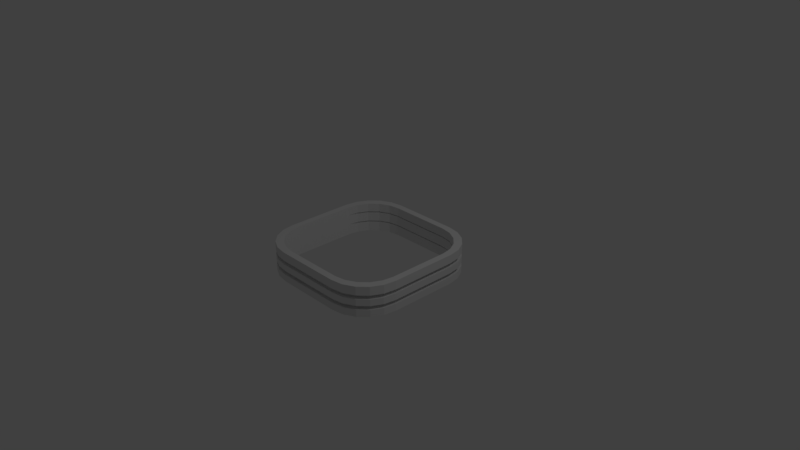 # Source: plant_box.blend  (saved by Blender 2.79.0; exported with 4.5.12 LTS)
import bpy
from mathutils import Matrix  # noqa: F401  (used for matrix-valued properties, if any)

bpy.ops.wm.read_factory_settings(use_empty=True)
scene = bpy.context.scene
scene.name = 'Scene'

# ---- collections
col_collection_1 = bpy.data.collections.new('Collection 1'); scene.collection.children.link(col_collection_1)

# ---- world
world_world = bpy.data.worlds.new('World'); scene.world = world_world
world_world.color = (0.05088, 0.05088, 0.05088)
world_world.use_sun_shadow = False
world_world.sun_shadow_jitter_overblur = 0.0
world_world.cycles.sampling_method = 'MANUAL'

# ---- cameras
cam_camera = bpy.data.cameras.new('Camera')
cam_camera.clip_end = 100.0
cam_camera.lens = 35.0
cam_camera.sensor_width = 32.0
cam_camera.sensor_height = 18.0
cam_camera.ortho_scale = 7.314
cam_camera.dof.focus_distance = 0.0
cam_camera.dof.aperture_fstop = 128.0

# ---- lights
light_lamp = bpy.data.lights.new('Lamp', 'POINT')
light_lamp.transmission_factor = 0.0
light_lamp.cutoff_distance = 30.0
light_lamp.energy = 100.0
light_lamp.shadow_buffer_clip_start = 1.001
light_lamp.shadow_soft_size = 0.1
light_lamp.shadow_maximum_resolution = 0.006
light_lamp.use_absolute_resolution = True

# ---- meshes
me_cube_003 = bpy.data.meshes.new('Cube.003')
me_cube_003.from_pydata([(-0.4623, -1.0, -0.2055), (-1.0, -0.4623, -0.2055), (-0.6284, -0.9737, -0.2055), (-0.7783, -0.8973, -0.2055), (-0.8973, -0.7783, -0.2055), (-0.9737, -0.6284, -0.2055), (-1.0, -0.4623, -0.1634), (-0.4623, -1.0, -0.1634), (-0.9737, -0.6284, -0.1634), (-0.8973, -0.7783, -0.1634), (-0.7783, -0.8973, -0.1634), (-0.6284, -0.9737, -0.1634), (-1.0, 0.4623, -0.2239), (-0.4623, 1.0, -0.2239), (-0.9737, 0.6284, -0.2239), (-0.8973, 0.7783, -0.2239), (-0.7783, 0.8973, -0.2239), (-0.6284, 0.9737, -0.2239), (-0.4623, 1.0, -0.1634), (-1.0, 0.4623, -0.1634), (-0.6284, 0.9737, -0.1634), (-0.7783, 0.8973, -0.1634), (-0.8973, 0.7783, -0.1634), (-0.9737, 0.6284, -0.1634), (1.0, -0.4623, -0.2239), (0.4623, -1.0, -0.2055), (0.9737, -0.6284, -0.2055), (0.8973, -0.7783, -0.2055), (0.7783, -0.8973, -0.2055), (0.6284, -0.9737, -0.2055), (0.4623, -1.0, -0.1634), (1.0, -0.4623, -0.1634), (0.6284, -0.9737, -0.1634), (0.7783, -0.8973, -0.1634), (0.8973, -0.7783, -0.1634), (0.9737, -0.6284, -0.1634), (0.4623, 1.0, -0.2239), (1.0, 0.4623, -0.2239), (0.6284, 0.9737, -0.2239), (0.7783, 0.8973, -0.2239), (0.8973, 0.7783, -0.2239), (0.9737, 0.6284, -0.2239), (1.0, 0.4623, -0.1634), (0.4623, 1.0, -0.1634), (0.9737, 0.6284, -0.1634), (0.8973, 0.7783, -0.1634), (0.7783, 0.8973, -0.1634), (0.6284, 0.9737, -0.1634), (0.9446, -0.6097, -0.1634), (0.9446, -0.6097, -0.2055), (0.8705, -0.7551, -0.1634), (0.8705, -0.7551, -0.2055), (0.6097, -0.9446, -0.1634), (0.6097, -0.9446, -0.2055), (0.7551, -0.8705, -0.1634), (0.7551, -0.8705, -0.2055), (0.4485, -0.9702, -0.2055), (0.4485, -0.9702, -0.1634), (-0.4485, -0.9702, -0.1634), (-0.4485, -0.9702, -0.2055), (-0.6097, -0.9446, -0.2055), (-0.6097, -0.9446, -0.1634), (-0.7551, -0.8705, -0.2055), (-0.7551, -0.8705, -0.1634), (-0.8705, -0.7551, -0.2055), (-0.8705, -0.7551, -0.1634), (-0.9702, -0.4485, -0.2055), (-0.9702, -0.4485, -0.1634), (-0.9446, -0.6097, -0.2055), (-0.9446, -0.6097, -0.1634), (0.9702, -0.4485, -0.1634), (0.9702, -0.4485, -0.2239), (-0.9702, 0.4485, -0.1634), (-0.9702, 0.4485, -0.2239), (0.9702, 0.4485, -0.2239), (0.9702, 0.4485, -0.1634), (0.9446, 0.6097, -0.1634), (0.9446, 0.6097, -0.2239), (-0.9446, 0.6097, -0.2239), (-0.9446, 0.6097, -0.1634), (0.8705, 0.7551, -0.1634), (0.8705, 0.7551, -0.2239), (-0.7551, 0.8705, -0.2239), (-0.7551, 0.8705, -0.1634), (-0.8705, 0.7551, -0.2239), (-0.8705, 0.7551, -0.1634), (0.7551, 0.8705, -0.1634), (0.7551, 0.8705, -0.2239), (0.6097, 0.9446, -0.1634), (0.6097, 0.9446, -0.2239), (-0.6097, 0.9446, -0.1634), (-0.6097, 0.9446, -0.2239), (0.4485, 0.9702, -0.1634), (0.4485, 0.9702, -0.2239), (-0.4485, 0.9702, -0.1634), (-0.4485, 0.9702, -0.2239)], [], [(25, 30, 7, 0), (37, 42, 31, 24), (42, 75, 70, 48, 50, 54, 52, 57, 58, 61, 63, 65, 69, 67, 6, 8, 9, 10, 11, 7, 30, 32, 33, 34, 35, 31), (1, 6, 19, 12), (13, 18, 43, 36), (0, 7, 11, 2), (2, 11, 10, 3), (3, 10, 9, 4), (4, 9, 8, 5), (5, 8, 6, 1), (18, 13, 17, 20), (20, 17, 16, 21), (21, 16, 15, 22), (22, 15, 14, 23), (23, 14, 12, 19), (42, 37, 41, 44), (44, 41, 40, 45), (45, 40, 39, 46), (46, 39, 38, 47), (47, 38, 36, 43), (30, 25, 29, 32), (32, 29, 28, 33), (33, 28, 27, 34), (34, 27, 26, 35), (35, 26, 24, 31), (12, 73, 66, 68, 64, 62, 60, 59, 56, 53, 55, 51, 49, 71, 24, 26, 27, 28, 29, 25, 0, 2, 3, 4, 5, 1), (62, 63, 61, 60), (60, 61, 58, 59), (64, 65, 63, 62), (73, 72, 67, 66), (52, 53, 56, 57), (6, 67, 72, 79, 85, 83, 90, 94, 92, 88, 86, 80, 76, 75, 42, 44, 45, 46, 47, 43, 18, 20, 21, 22, 23, 19), (70, 71, 49, 48), (68, 69, 65, 64), (90, 91, 95, 94), (86, 87, 81, 80), (66, 67, 69, 68), (76, 77, 74, 75), (24, 71, 74, 77, 81, 87, 89, 93, 95, 91, 82, 84, 78, 73, 12, 14, 15, 16, 17, 13, 36, 38, 39, 40, 41, 37), (83, 82, 91, 90), (72, 73, 78, 79), (50, 51, 55, 54), (92, 93, 89, 88), (88, 89, 87, 86), (59, 58, 57, 56), (54, 55, 53, 52), (80, 81, 77, 76), (79, 78, 84, 85), (85, 84, 82, 83), (71, 70, 75, 74), (93, 92, 94, 95), (48, 49, 51, 50)])
me_cube_003.use_remesh_preserve_volume = False
me_cube_003.use_remesh_preserve_attributes = False
me_cube_003.use_mirror_vertex_groups = False
me_cube_003.update()
me_cube_002 = bpy.data.meshes.new('Cube.002')
me_cube_002.from_pydata([(-0.4623, -1.0, -0.2055), (-1.0, -0.4623, -0.2055), (-0.6284, -0.9737, -0.2055), (-0.7783, -0.8973, -0.2055), (-0.8973, -0.7783, -0.2055), (-0.9737, -0.6284, -0.2055), (-1.0, -0.4623, -0.1634), (-0.4623, -1.0, -0.1634), (-0.9737, -0.6284, -0.1634), (-0.8973, -0.7783, -0.1634), (-0.7783, -0.8973, -0.1634), (-0.6284, -0.9737, -0.1634), (-1.0, 0.4623, -0.2229), (-0.4623, 1.0, -0.2229), (-0.9737, 0.6284, -0.2229), (-0.8973, 0.7783, -0.2229), (-0.7783, 0.8973, -0.2229), (-0.6284, 0.9737, -0.2229), (-0.4623, 1.0, -0.1634), (-1.0, 0.4623, -0.1634), (-0.6284, 0.9737, -0.1634), (-0.7783, 0.8973, -0.1634), (-0.8973, 0.7783, -0.1634), (-0.9737, 0.6284, -0.1634), (1.0, -0.4623, -0.2229), (0.4623, -1.0, -0.2055), (0.9737, -0.6284, -0.2055), (0.8973, -0.7783, -0.2055), (0.7783, -0.8973, -0.2055), (0.6284, -0.9737, -0.2055), (0.4623, -1.0, -0.1634), (1.0, -0.4623, -0.1634), (0.6284, -0.9737, -0.1634), (0.7783, -0.8973, -0.1634), (0.8973, -0.7783, -0.1634), (0.9737, -0.6284, -0.1634), (0.4623, 1.0, -0.2229), (1.0, 0.4623, -0.2229), (0.6284, 0.9737, -0.2229), (0.7783, 0.8973, -0.2229), (0.8973, 0.7783, -0.2229), (0.9737, 0.6284, -0.2229), (1.0, 0.4623, -0.1634), (0.4623, 1.0, -0.1634), (0.9737, 0.6284, -0.1634), (0.8973, 0.7783, -0.1634), (0.7783, 0.8973, -0.1634), (0.6284, 0.9737, -0.1634), (0.9446, -0.6097, -0.1634), (0.9446, -0.6097, -0.2055), (0.8705, -0.7551, -0.1634), (0.8705, -0.7551, -0.2055), (0.6097, -0.9446, -0.1634), (0.6097, -0.9446, -0.2055), (0.7551, -0.8705, -0.1634), (0.7551, -0.8705, -0.2055), (0.4485, -0.9702, -0.2055), (0.4485, -0.9702, -0.1634), (-0.4485, -0.9702, -0.1634), (-0.4485, -0.9702, -0.2055), (-0.6097, -0.9446, -0.2055), (-0.6097, -0.9446, -0.1634), (-0.7551, -0.8705, -0.2055), (-0.7551, -0.8705, -0.1634), (-0.8705, -0.7551, -0.2055), (-0.8705, -0.7551, -0.1634), (-0.9702, -0.4485, -0.2055), (-0.9702, -0.4485, -0.1634), (-0.9446, -0.6097, -0.2055), (-0.9446, -0.6097, -0.1634), (0.9702, -0.4485, -0.1634), (0.9702, -0.4485, -0.2229), (-0.9702, 0.4485, -0.1634), (-0.9702, 0.4485, -0.2229), (-0.9702, 0.1043, -0.1634), (0.9702, 0.4485, -0.2229), (0.9702, 0.4485, -0.1634), (0.9446, 0.6097, -0.1634), (0.9446, 0.6097, -0.2229), (-0.9446, 0.6097, -0.2229), (-0.9446, 0.6097, -0.1634), (0.8705, 0.7551, -0.1634), (0.8705, 0.7551, -0.2229), (-0.7551, 0.8705, -0.2229), (-0.7551, 0.8705, -0.1634), (-0.8705, 0.7551, -0.2229), (-0.8705, 0.7551, -0.1634), (0.7551, 0.8705, -0.1634), (0.7551, 0.8705, -0.2229), (0.6097, 0.9446, -0.1634), (0.6097, 0.9446, -0.2229), (-0.6097, 0.9446, -0.1634), (-0.6097, 0.9446, -0.2229), (0.4485, 0.9702, -0.1634), (0.4485, 0.9702, -0.2229), (-0.4485, 0.9702, -0.1634), (-0.4485, 0.9702, -0.2229)], [], [(25, 30, 7, 0), (37, 42, 31, 24), (42, 76, 70, 48, 50, 54, 52, 57, 58, 61, 63, 65, 69, 67, 74, 19, 6, 8, 9, 10, 11, 7, 30, 32, 33, 34, 35, 31), (1, 6, 19, 12), (13, 18, 43, 36), (0, 7, 11, 2), (2, 11, 10, 3), (3, 10, 9, 4), (4, 9, 8, 5), (5, 8, 6, 1), (18, 13, 17, 20), (20, 17, 16, 21), (21, 16, 15, 22), (22, 15, 14, 23), (23, 14, 12, 19), (42, 37, 41, 44), (44, 41, 40, 45), (45, 40, 39, 46), (46, 39, 38, 47), (47, 38, 36, 43), (30, 25, 29, 32), (32, 29, 28, 33), (33, 28, 27, 34), (34, 27, 26, 35), (35, 26, 24, 31), (12, 73, 66, 68, 64, 62, 60, 59, 56, 53, 55, 51, 49, 71, 24, 26, 27, 28, 29, 25, 0, 2, 3, 4, 5, 1), (62, 63, 61, 60), (60, 61, 58, 59), (64, 65, 63, 62), (73, 72, 74, 67, 66), (52, 53, 56, 57), (19, 74, 72, 80, 86, 84, 91, 95, 93, 89, 87, 81, 77, 76, 42, 44, 45, 46, 47, 43, 18, 20, 21, 22, 23), (70, 71, 49, 48), (68, 69, 65, 64), (91, 92, 96, 95), (87, 88, 82, 81), (66, 67, 69, 68), (77, 78, 75, 76), (24, 71, 75, 78, 82, 88, 90, 94, 96, 92, 83, 85, 79, 73, 12, 14, 15, 16, 17, 13, 36, 38, 39, 40, 41, 37), (84, 83, 92, 91), (72, 73, 79, 80), (50, 51, 55, 54), (93, 94, 90, 89), (89, 90, 88, 87), (59, 58, 57, 56), (54, 55, 53, 52), (81, 82, 78, 77), (80, 79, 85, 86), (86, 85, 83, 84), (71, 70, 76, 75), (94, 93, 95, 96), (48, 49, 51, 50)])
me_cube_002.use_remesh_preserve_volume = False
me_cube_002.use_remesh_preserve_attributes = False
me_cube_002.use_mirror_vertex_groups = False
me_cube_002.update()
me_cube_001 = bpy.data.meshes.new('Cube.001')
me_cube_001.from_pydata([(-0.4623, -1.0, -0.2055), (-1.0, -0.4623, -0.2055), (-0.6284, -0.9737, -0.2055), (-0.7783, -0.8973, -0.2055), (-0.8973, -0.7783, -0.2055), (-0.9737, -0.6284, -0.2055), (-1.0, -0.4623, 0.2055), (-0.4623, -1.0, 0.2055), (-0.9737, -0.6284, 0.2055), (-0.8973, -0.7783, 0.2055), (-0.7783, -0.8973, 0.2055), (-0.6284, -0.9737, 0.2055), (-1.0, 0.4623, -0.2055), (-0.4623, 1.0, -0.2055), (-0.9737, 0.6284, -0.2055), (-0.8973, 0.7783, -0.2055), (-0.7783, 0.8973, -0.2055), (-0.6284, 0.9737, -0.2055), (-0.4623, 1.0, 0.2055), (-1.0, 0.4623, 0.2055), (-0.6284, 0.9737, 0.2055), (-0.7783, 0.8973, 0.2055), (-0.8973, 0.7783, 0.2055), (-0.9737, 0.6284, 0.2055), (1.0, -0.4623, -0.2055), (0.4623, -1.0, -0.2055), (0.9737, -0.6284, -0.2055), (0.8973, -0.7783, -0.2055), (0.7783, -0.8973, -0.2055), (0.6284, -0.9737, -0.2055), (0.4623, -1.0, 0.2055), (1.0, -0.4623, 0.2055), (0.6284, -0.9737, 0.2055), (0.7783, -0.8973, 0.2055), (0.8973, -0.7783, 0.2055), (0.9737, -0.6284, 0.2055), (0.4623, 1.0, -0.2055), (1.0, 0.4623, -0.2055), (0.6284, 0.9737, -0.2055), (0.7783, 0.8973, -0.2055), (0.8973, 0.7783, -0.2055), (0.9737, 0.6284, -0.2055), (1.0, 0.4623, 0.2055), (0.4623, 1.0, 0.2055), (0.9737, 0.6284, 0.2055), (0.8973, 0.7783, 0.2055), (0.7783, 0.8973, 0.2055), (0.6284, 0.9737, 0.2055), (-0.4623, -1.0, 0.08707), (-0.6284, -0.9737, 0.08707), (-0.7783, -0.8973, 0.08707), (-0.8973, -0.7783, 0.08707), (1.0, -0.4623, 0.08707), (0.9737, -0.6284, 0.08707), (0.8973, -0.7783, 0.08707), (0.7783, -0.8973, 0.08707), (0.8973, -0.7783, 0.0352), (0.7783, -0.8973, 0.0352), (0.6284, -0.9737, 0.0352), (0.4623, -1.0, 0.0352), (-1.0, -0.4623, 0.0352), (-0.7783, -0.8973, 0.0352), (-0.9737, -0.6284, 0.0352), (-0.8973, -0.7783, 0.0352), (0.4623, 1.0, 0.0352), (-0.9737, 0.6284, 0.0352), (-1.0, 0.4623, 0.0352), (-0.4623, -1.0, 0.0352), (-0.6284, -0.9737, 0.0352), (0.7783, 0.8973, 0.0352), (0.8973, 0.7783, 0.0352), (0.9737, 0.6284, 0.0352), (1.0, 0.4623, 0.0352), (0.6284, 0.9737, 0.0352), (1.0, -0.4623, 0.0352), (0.9737, -0.6284, 0.0352), (-0.4623, 1.0, 0.08707), (-0.6284, 0.9737, 0.08707), (-1.0, -0.4623, 0.08707), (0.4623, -1.0, 0.08707), (-0.9737, -0.6284, 0.08707), (0.6284, 0.9737, 0.08707), (0.4623, 1.0, 0.08707), (0.7783, 0.8973, 0.08707), (0.8973, 0.7783, 0.08707), (0.9737, 0.6284, 0.08707), (1.0, 0.4623, 0.08707), (0.6284, -0.9737, 0.08707), (-0.4623, 1.0, 0.0352), (-0.6284, 0.9737, 0.0352), (-0.7783, 0.8973, 0.0352), (-0.8973, 0.7783, 0.0352), (-0.7783, 0.8973, 0.08707), (-0.8973, 0.7783, 0.08707), (-0.9737, 0.6284, 0.08707), (-1.0, 0.4623, 0.08707), (-0.4623, -1.0, -0.05546), (-0.6284, -0.9737, -0.05546), (-0.7783, -0.8973, -0.05546), (-0.8973, -0.7783, -0.05546), (1.0, -0.4623, -0.05546), (0.9737, -0.6284, -0.05546), (0.8973, -0.7783, -0.05546), (0.7783, -0.8973, -0.05546), (0.8973, -0.7783, -0.1073), (0.7783, -0.8973, -0.1073), (0.6284, -0.9737, -0.1073), (0.4623, -1.0, -0.1073), (-0.9737, -0.6284, -0.1073), (-1.0, -0.4623, -0.1073), (-0.7783, -0.8973, -0.1073), (-0.8973, -0.7783, -0.1073), (0.4623, 1.0, -0.1073), (-0.9737, 0.6284, -0.1073), (-1.0, 0.4623, -0.1073), (-0.4623, -1.0, -0.1073), (-0.6284, -0.9737, -0.1073), (0.7783, 0.8973, -0.1073), (1.0, 0.4623, -0.1073), (0.9737, 0.6284, -0.1073), (0.8973, 0.7783, -0.1073), (0.6284, 0.9737, -0.1073), (1.0, -0.4623, -0.1073), (0.9737, -0.6284, -0.1073), (-0.4623, 1.0, -0.05546), (-0.6284, 0.9737, -0.05546), (-0.9737, -0.6284, -0.05546), (-1.0, -0.4623, -0.05546), (0.4623, -1.0, -0.05546), (0.4623, 1.0, -0.05546), (0.6284, 0.9737, -0.05546), (0.7783, 0.8973, -0.05546), (0.8973, 0.7783, -0.05546), (1.0, 0.4623, -0.05546), (0.9737, 0.6284, -0.05546), (0.6284, -0.9737, -0.05546), (-0.4623, 1.0, -0.1073), (-0.6284, 0.9737, -0.1073), (-0.7783, 0.8973, -0.1073), (-0.8973, 0.7783, -0.1073), (-0.7783, 0.8973, -0.05546), (-0.8973, 0.7783, -0.05546), (-0.9737, 0.6284, -0.05546), (-1.0, 0.4623, -0.05546), (0.9088, -0.4201, 0.2055), (0.9088, -0.4201, -0.05546), (0.9088, -0.4201, 0.08707), (0.9088, -0.4201, -0.1073), (0.9088, -0.4201, 0.0352), (0.9088, -0.4201, -0.2055), (0.8849, -0.5711, 0.0352), (0.8849, -0.5711, 0.08707), (0.8849, -0.5711, -0.05546), (0.8849, -0.5711, -0.2055), (0.8849, -0.5711, 0.2055), (0.8849, -0.5711, -0.1073), (0.7073, -0.8155, -0.05546), (0.7073, -0.8155, 0.2055), (0.7073, -0.8155, 0.08707), (0.7073, -0.8155, 0.0352), (0.7073, -0.8155, -0.1073), (0.7073, -0.8155, -0.2055), (0.8155, -0.7073, -0.05546), (0.8155, -0.7073, 0.2055), (0.8155, -0.7073, 0.08707), (0.8155, -0.7073, 0.0352), (0.8155, -0.7073, -0.1073), (0.8155, -0.7073, -0.2055), (0.5711, -0.8849, 0.0352), (0.5711, -0.8849, 0.08707), (0.5711, -0.8849, -0.05546), (0.5711, -0.8849, -0.2055), (0.5711, -0.8849, 0.2055), (0.5711, -0.8849, -0.1073), (0.4201, -0.9088, -0.2055), (0.4201, -0.9088, 0.0352), (0.4201, -0.9088, 0.08707), (0.4201, -0.9088, -0.05546), (0.4201, -0.9088, 0.2055), (0.4201, -0.9088, -0.1073), (-0.4201, -0.9088, -0.05546), (-0.4201, -0.9088, 0.08707), (-0.4201, -0.9088, -0.1073), (-0.4201, -0.9088, 0.0352), (-0.4201, -0.9088, 0.2055), (-0.4201, -0.9088, -0.2055), (-0.7073, -0.8155, 0.08707), (-0.7073, -0.8155, 0.0352), (-0.7073, -0.8155, -0.05546), (-0.7073, -0.8155, -0.2055), (-0.7073, -0.8155, 0.2055), (-0.7073, -0.8155, -0.1073), (-0.5711, -0.8849, -0.1073), (-0.5711, -0.8849, -0.05546), (-0.5711, -0.8849, 0.0352), (-0.5711, -0.8849, -0.2055), (-0.5711, -0.8849, 0.08707), (-0.5711, -0.8849, 0.2055), (-0.8849, -0.5711, -0.1073), (-0.8849, -0.5711, -0.05546), (-0.8849, -0.5711, 0.0352), (-0.8849, -0.5711, -0.2055), (-0.8849, -0.5711, 0.08707), (-0.8849, -0.5711, 0.2055), (-0.8155, -0.7073, 0.08707), (-0.8155, -0.7073, 0.0352), (-0.8155, -0.7073, -0.05546), (-0.8155, -0.7073, -0.2055), (-0.8155, -0.7073, 0.2055), (-0.8155, -0.7073, -0.1073), (-0.9088, -0.4201, -0.2055), (-0.9088, -0.4201, -0.1073), (-0.9088, -0.4201, -0.05546), (-0.9088, -0.4201, 0.0352), (-0.9088, -0.4201, 0.08707), (-0.9088, -0.4201, 0.2055), (0.9088, 0.01246, -0.1073), (0.9088, -0.2142, 0.0352), (0.9088, 0.4201, -0.1073), (0.9088, 0.4201, 0.08707), (0.9088, 0.4201, -0.05546), (0.9088, 0.4201, 0.0352), (0.9088, 0.4201, -0.2055), (0.9088, 0.4201, 0.2055), (0.8849, 0.5711, -0.2055), (0.8849, 0.5711, -0.1073), (0.8849, 0.5711, 0.08707), (0.8849, 0.5711, -0.05546), (0.8849, 0.5711, 0.0352), (0.8849, 0.5711, 0.2055), (-0.8849, 0.5711, 0.08707), (-0.8849, 0.5711, -0.05546), (-0.8849, 0.5711, -0.1073), (-0.8849, 0.5711, 0.2055), (-0.8849, 0.5711, 0.0352), (-0.8849, 0.5711, -0.2055), (-0.9088, 0.4201, 0.2055), (-0.9088, 0.4201, -0.05546), (-0.9088, 0.4201, 0.08707), (-0.9088, 0.4201, -0.1073), (-0.9088, 0.4201, 0.0352), (-0.9088, 0.4201, -0.2055), (-0.9088, 0.2142, -0.05546), (0.8155, 0.7073, -0.2055), (0.8155, 0.7073, -0.05546), (0.8155, 0.7073, -0.1073), (0.8155, 0.7073, 0.08707), (0.8155, 0.7073, 0.2055), (0.8155, 0.7073, 0.0352), (-0.7073, 0.8155, -0.2055), (-0.7073, 0.8155, 0.08707), (-0.7073, 0.8155, -0.1073), (-0.7073, 0.8155, 0.0352), (-0.7073, 0.8155, 0.2055), (-0.7073, 0.8155, -0.05546), (-0.8155, 0.7073, -0.2055), (-0.8155, 0.7073, 0.08707), (-0.8155, 0.7073, -0.1073), (-0.8155, 0.7073, 0.0352), (-0.8155, 0.7073, 0.2055), (-0.8155, 0.7073, -0.05546), (0.7073, 0.8155, -0.2055), (0.7073, 0.8155, -0.05546), (0.7073, 0.8155, -0.1073), (0.7073, 0.8155, 0.08707), (0.7073, 0.8155, 0.2055), (0.7073, 0.8155, 0.0352), (0.5711, 0.8849, -0.2055), (0.5711, 0.8849, -0.1073), (0.5711, 0.8849, 0.08707), (0.5711, 0.8849, -0.05546), (0.5711, 0.8849, 0.0352), (0.5711, 0.8849, 0.2055), (-0.5711, 0.8849, 0.08707), (-0.5711, 0.8849, -0.05546), (-0.5711, 0.8849, -0.1073), (-0.5711, 0.8849, 0.2055), (-0.5711, 0.8849, 0.0352), (-0.5711, 0.8849, -0.2055), (0.4201, 0.9088, 0.2055), (0.4201, 0.9088, -0.2055), (0.4201, 0.9088, -0.05546), (0.4201, 0.9088, 0.08707), (0.4201, 0.9088, -0.1073), (0.4201, 0.9088, 0.0352), (-0.4201, 0.9088, 0.08707), (-0.4201, 0.9088, -0.05546), (-0.4201, 0.9088, -0.1073), (-0.4201, 0.9088, -0.2055), (-0.4201, 0.9088, 0.2055), (-0.4201, 0.9088, 0.0352)], [], [(25, 107, 115, 0), (37, 118, 122, 24), (42, 223, 144, 154, 163, 157, 172, 178, 184, 197, 190, 208, 203, 215, 6, 8, 9, 10, 11, 7, 30, 32, 33, 34, 35, 31), (1, 109, 114, 12), (13, 136, 112, 36), (0, 115, 116, 2), (2, 116, 110, 3), (3, 110, 111, 4), (4, 111, 108, 5), (5, 108, 109, 1), (18, 76, 77, 20), (20, 77, 92, 21), (21, 92, 93, 22), (22, 93, 94, 23), (23, 94, 95, 19), (42, 86, 85, 44), (44, 85, 84, 45), (45, 84, 83, 46), (46, 83, 81, 47), (47, 81, 82, 43), (30, 79, 87, 32), (32, 87, 55, 33), (33, 55, 54, 34), (34, 54, 53, 35), (35, 53, 52, 31), (12, 241, 210, 201, 207, 189, 195, 185, 174, 171, 161, 167, 153, 149, 24, 26, 27, 28, 29, 25, 0, 2, 3, 4, 5, 1), (65, 66, 60, 213, 240, 234, 258, 252, 277, 290, 284, 271, 266, 248, 228, 221, 217, 74, 72, 71, 70, 69, 73, 64, 88, 89, 90, 91), (70, 71, 134, 132), (56, 57, 103, 102), (82, 76, 18, 43), (57, 58, 135, 103), (74, 75, 101, 100), (89, 88, 124, 125), (66, 65, 142, 143), (52, 86, 42, 31), (86, 52, 146, 219, 226, 246, 264, 269, 282, 285, 273, 250, 256, 230, 238, 214, 78, 95, 94, 93, 92, 77, 76, 82, 81, 83, 84, 85), (95, 78, 6, 19), (91, 90, 140, 141), (65, 91, 141, 142), (64, 73, 130, 129), (80, 51, 9, 8), (90, 89, 125, 140), (51, 50, 10, 9), (69, 70, 132, 131), (78, 80, 8, 6), (50, 49, 11, 10), (58, 59, 128, 135), (71, 72, 133, 134), (48, 79, 30, 7), (75, 56, 102, 101), (73, 69, 131, 130), (49, 48, 7, 11), (112, 121, 38, 36), (113, 114, 109, 211, 239, 232, 257, 251, 275, 287, 283, 268, 263, 245, 225, 218, 216, 118, 119, 120, 117, 121, 112, 136, 137, 138, 139), (105, 106, 29, 28), (106, 107, 25, 29), (129, 124, 88, 64), (123, 104, 27, 26), (120, 119, 41, 40), (100, 133, 72, 74), (133, 100, 145, 220, 227, 244, 262, 270, 281, 286, 274, 254, 260, 231, 237, 242, 143, 142, 141, 140, 125, 124, 129, 130, 131, 132, 134), (143, 127, 60, 66), (113, 139, 15, 14), (119, 118, 37, 41), (104, 105, 28, 27), (114, 113, 14, 12), (126, 99, 63, 62), (121, 117, 39, 38), (99, 98, 61, 63), (122, 123, 26, 24), (127, 126, 62, 60), (98, 97, 68, 61), (138, 137, 17, 16), (137, 136, 13, 17), (96, 128, 59, 67), (97, 96, 67, 68), (117, 120, 40, 39), (139, 138, 16, 15), (247, 246, 226, 229), (248, 244, 227, 228), (245, 243, 224, 225), (171, 173, 160, 161), (170, 168, 159, 156), (169, 172, 157, 158), (174, 179, 173, 171), (177, 175, 168, 170), (176, 178, 172, 169), (235, 232, 239, 241), (231, 234, 240, 237), (230, 233, 236, 238), (272, 269, 264, 265), (271, 270, 262, 266), (268, 267, 261, 263), (143, 242, 212, 199, 206, 188, 193, 180, 177, 170, 156, 162, 152, 145, 100, 101, 102, 103, 135, 128, 96, 97, 98, 99, 126, 127), (265, 264, 246, 247), (266, 262, 244, 248), (263, 261, 243, 245), (178, 176, 181, 184), (175, 177, 180, 183), (179, 174, 185, 182), (201, 198, 209, 207), (199, 200, 205, 206), (202, 203, 208, 204), (210, 211, 198, 201), (212, 213, 200, 199), (214, 215, 203, 202), (223, 219, 146, 144), (221, 220, 145, 148, 217), (218, 222, 149, 147, 216), (189, 191, 192, 195), (188, 187, 194, 193), (186, 190, 197, 196), (78, 214, 202, 204, 186, 196, 181, 176, 169, 158, 164, 151, 146, 52, 53, 54, 55, 87, 79, 48, 49, 50, 51, 80), (161, 160, 166, 167), (156, 159, 165, 162), (158, 157, 163, 164), (6, 215, 236, 233, 259, 253, 276, 289, 279, 272, 265, 247, 229, 223, 42, 44, 45, 46, 47, 43, 18, 20, 21, 22, 23, 19), (167, 166, 155, 153), (162, 165, 150, 152), (164, 163, 154, 151), (195, 192, 182, 185), (193, 194, 183, 180), (196, 197, 184, 181), (278, 275, 251, 249), (274, 277, 252, 254), (273, 276, 253, 250), (289, 285, 282, 279), (290, 286, 281, 284), (287, 288, 280, 283), (279, 282, 269, 272), (284, 281, 270, 271), (283, 280, 267, 268), (255, 257, 232, 235), (260, 258, 234, 231), (256, 259, 233, 230), (118, 216, 147, 155, 166, 160, 173, 179, 182, 192, 191, 209, 198, 211, 109, 108, 111, 110, 116, 115, 107, 106, 105, 104, 123, 122), (229, 226, 219, 223), (228, 227, 220, 221), (225, 224, 222, 218), (24, 149, 222, 224, 243, 261, 267, 280, 288, 278, 249, 255, 235, 241, 12, 14, 15, 16, 17, 13, 36, 38, 39, 40, 41, 37), (207, 209, 191, 189), (206, 205, 187, 188), (204, 208, 190, 186), (215, 214, 238, 236), (213, 212, 242, 237, 240), (211, 210, 241, 239), (153, 155, 147, 149), (152, 150, 148, 145), (151, 154, 144, 146), (249, 251, 257, 255), (254, 252, 258, 260), (250, 253, 259, 256), (74, 217, 148, 150, 165, 159, 168, 175, 183, 194, 187, 205, 200, 213, 60, 62, 63, 61, 68, 67, 59, 58, 57, 56, 75), (288, 287, 275, 278), (286, 290, 277, 274), (285, 289, 276, 273)])
_uv = me_cube_001.uv_layers.new(name='UVMap')
_uv.uv.foreach_set('vector', [0.0, 0.0, 1.0, 0.0, 1.0, 1.0, 0.0, 1.0, 0.0, 0.0, 1.0, 0.0, 1.0, 1.0, 0.0, 1.0, 0.5, 1.0, 0.6197, 0.9855, 0.7324, 0.9427, 0.8316, 0.8743, 0.9115, 0.784, 0.9675, 0.6773, 0.9964, 0.5603, 0.9964, 0.4397, 0.9675, 0.3227, 0.9115, 0.216, 0.8316, 0.1257, 0.7324, 0.05727, 0.6197, 0.01453, 0.5, 0.0, 0.3803, 0.01453, 0.2676, 0.05727, 0.1684, 0.1257, 0.08851, 0.216, 0.03249, 0.3227, 0.003646, 0.4397, 0.003646, 0.5603, 0.03249, 0.6773, 0.08851, 0.784, 0.1684, 0.8743, 0.2676, 0.9427, 0.3803, 0.9855, 0.0, 0.0, 1.0, 0.0, 1.0, 1.0, 0.0, 1.0, 0.0, 0.0, 1.0, 0.0, 1.0, 1.0, 0.0, 1.0, 0.0, 0.0, 1.0, 0.0, 1.0, 1.0, 0.0, 1.0, 0.0, 0.0, 1.0, 0.0, 1.0, 1.0, 0.0, 1.0, 0.0, 0.0, 1.0, 0.0, 1.0, 1.0, 0.0, 1.0, 0.0, 0.0, 1.0, 0.0, 1.0, 1.0, 0.0, 1.0, 0.0, 0.0, 1.0, 0.0, 1.0, 1.0, 0.0, 1.0, 0.0, 0.0, 1.0, 0.0, 1.0, 1.0, 0.0, 1.0, 0.0, 0.0, 1.0, 0.0, 1.0, 1.0, 0.0, 1.0, 0.0, 0.0, 1.0, 0.0, 1.0, 1.0, 0.0, 1.0, 0.0, 0.0, 1.0, 0.0, 1.0, 1.0, 0.0, 1.0, 0.0, 0.0, 1.0, 0.0, 1.0, 1.0, 0.0, 1.0, 0.0, 0.0, 1.0, 0.0, 1.0, 1.0, 0.0, 1.0, 0.0, 0.0, 1.0, 0.0, 1.0, 1.0, 0.0, 1.0, 0.0, 0.0, 1.0, 0.0, 1.0, 1.0, 0.0, 1.0, 0.0, 0.0, 1.0, 0.0, 1.0, 1.0, 0.0, 1.0, 0.0, 0.0, 1.0, 0.0, 1.0, 1.0, 0.0, 1.0, 0.0, 0.0, 1.0, 0.0, 1.0, 1.0, 0.0, 1.0, 0.0, 0.0, 1.0, 0.0, 1.0, 1.0, 0.0, 1.0, 0.0, 0.0, 1.0, 0.0, 1.0, 1.0, 0.0, 1.0, 0.0, 0.0, 1.0, 0.0, 1.0, 1.0, 0.0, 1.0, 0.0, 0.0, 1.0, 0.0, 1.0, 1.0, 0.0, 1.0, 0.5, 1.0, 0.6197, 0.9855, 0.7324, 0.9427, 0.8316, 0.8743, 0.9115, 0.784, 0.9675, 0.6773, 0.9964, 0.5603, 0.9964, 0.4397, 0.9675, 0.3227, 0.9115, 0.216, 0.8316, 0.1257, 0.7324, 0.05727, 0.6197, 0.01453, 0.5, 0.0, 0.3803, 0.01453, 0.2676, 0.05727, 0.1684, 0.1257, 0.08851, 0.216, 0.03249, 0.3227, 0.003646, 0.4397, 0.003646, 0.5603, 0.03249, 0.6773, 0.08851, 0.784, 0.1684, 0.8743, 0.2676, 0.9427, 0.3803, 0.9855, 0.5, 1.0, 0.6113, 0.9875, 0.7169, 0.9505, 0.8117, 0.8909, 0.8909, 0.8117, 0.9505, 0.7169, 0.9875, 0.6113, 1.0, 0.5, 0.9875, 0.3887, 0.9505, 0.2831, 0.8909, 0.1883, 0.8117, 0.1091, 0.7169, 0.04952, 0.6113, 0.01254, 0.5, 0.0, 0.3887, 0.01254, 0.2831, 0.04952, 0.1883, 0.1091, 0.1091, 0.1883, 0.04952, 0.2831, 0.01254, 0.3887, 0.0, 0.5, 0.01254, 0.6113, 0.04952, 0.7169, 0.1091, 0.8117, 0.1883, 0.8909, 0.2831, 0.9505, 0.3887, 0.9875, 0.0, 0.0, 1.0, 0.0, 1.0, 1.0, 0.0, 1.0, 0.0, 0.0, 1.0, 0.0, 1.0, 1.0, 0.0, 1.0, 0.0, 0.0, 1.0, 0.0, 1.0, 1.0, 0.0, 1.0, 0.0, 0.0, 1.0, 0.0, 1.0, 1.0, 0.0, 1.0, 0.0, 0.0, 1.0, 0.0, 1.0, 1.0, 0.0, 1.0, 0.0, 0.0, 1.0, 0.0, 1.0, 1.0, 0.0, 1.0, 0.0, 0.0, 1.0, 0.0, 1.0, 1.0, 0.0, 1.0, 0.0, 0.0, 1.0, 0.0, 1.0, 1.0, 0.0, 1.0, 0.5, 1.0, 0.6113, 0.9875, 0.7169, 0.9505, 0.8117, 0.8909, 0.8909, 0.8117, 0.9505, 0.7169, 0.9875, 0.6113, 1.0, 0.5, 0.9875, 0.3887, 0.9505, 0.2831, 0.8909, 0.1883, 0.8117, 0.1091, 0.7169, 0.04952, 0.6113, 0.01254, 0.5, 0.0, 0.3887, 0.01254, 0.2831, 0.04952, 0.1883, 0.1091, 0.1091, 0.1883, 0.04952, 0.2831, 0.01254, 0.3887, 0.0, 0.5, 0.01254, 0.6113, 0.04952, 0.7169, 0.1091, 0.8117, 0.1883, 0.8909, 0.2831, 0.9505, 0.3887, 0.9875, 0.0, 0.0, 1.0, 0.0, 1.0, 1.0, 0.0, 1.0, 0.0, 0.0, 1.0, 0.0, 1.0, 1.0, 0.0, 1.0, 0.0, 0.0, 1.0, 0.0, 1.0, 1.0, 0.0, 1.0, 0.0, 0.0, 1.0, 0.0, 1.0, 1.0, 0.0, 1.0, 0.0, 0.0, 1.0, 0.0, 1.0, 1.0, 0.0, 1.0, 0.0, 0.0, 1.0, 0.0, 1.0, 1.0, 0.0, 1.0, 0.0, 0.0, 1.0, 0.0, 1.0, 1.0, 0.0, 1.0, 0.0, 0.0, 1.0, 0.0, 1.0, 1.0, 0.0, 1.0, 0.0, 0.0, 1.0, 0.0, 1.0, 1.0, 0.0, 1.0, 0.0, 0.0, 1.0, 0.0, 1.0, 1.0, 0.0, 1.0, 0.0, 0.0, 1.0, 0.0, 1.0, 1.0, 0.0, 1.0, 0.0, 0.0, 1.0, 0.0, 1.0, 1.0, 0.0, 1.0, 0.0, 0.0, 1.0, 0.0, 1.0, 1.0, 0.0, 1.0, 0.0, 0.0, 1.0, 0.0, 1.0, 1.0, 0.0, 1.0, 0.0, 0.0, 1.0, 0.0, 1.0, 1.0, 0.0, 1.0, 0.0, 0.0, 1.0, 0.0, 1.0, 1.0, 0.0, 1.0, 0.0, 0.0, 1.0, 0.0, 1.0, 1.0, 0.0, 1.0, 0.5, 1.0, 0.6153, 0.9865, 0.7244, 0.9468, 0.8214, 0.883, 0.9011, 0.7986, 0.9591, 0.698, 0.9924, 0.5868, 0.9992, 0.4709, 0.979, 0.3566, 0.933, 0.25, 0.8637, 0.1569, 0.7748, 0.08226, 0.671, 0.03015, 0.558, 0.003381, 0.442, 0.003381, 0.329, 0.03015, 0.2252, 0.08226, 0.1363, 0.1569, 0.06699, 0.25, 0.02101, 0.3566, 0.0008459, 0.4709, 0.007596, 0.5868, 0.04089, 0.698, 0.09894, 0.7986, 0.1786, 0.883, 0.2756, 0.9468, 0.3847, 0.9865, 0.0, 0.0, 1.0, 0.0, 1.0, 1.0, 0.0, 1.0, 0.0, 0.0, 1.0, 0.0, 1.0, 1.0, 0.0, 1.0, 0.0, 0.0, 1.0, 0.0, 1.0, 1.0, 0.0, 1.0, 0.0, 0.0, 1.0, 0.0, 1.0, 1.0, 0.0, 1.0, 0.0, 0.0, 1.0, 0.0, 1.0, 1.0, 0.0, 1.0, 0.0, 0.0, 1.0, 0.0, 1.0, 1.0, 0.0, 1.0, 0.5, 1.0, 0.6153, 0.9865, 0.7244, 0.9468, 0.8214, 0.883, 0.9011, 0.7986, 0.9591, 0.698, 0.9924, 0.5868, 0.9992, 0.4709, 0.979, 0.3566, 0.933, 0.25, 0.8637, 0.1569, 0.7748, 0.08226, 0.671, 0.03015, 0.558, 0.003381, 0.442, 0.003381, 0.329, 0.03015, 0.2252, 0.08226, 0.1363, 0.1569, 0.06699, 0.25, 0.02101, 0.3566, 0.0008459, 0.4709, 0.007596, 0.5868, 0.04089, 0.698, 0.09894, 0.7986, 0.1786, 0.883, 0.2756, 0.9468, 0.3847, 0.9865, 0.0, 0.0, 1.0, 0.0, 1.0, 1.0, 0.0, 1.0, 0.0, 0.0, 1.0, 0.0, 1.0, 1.0, 0.0, 1.0, 0.0, 0.0, 1.0, 0.0, 1.0, 1.0, 0.0, 1.0, 0.0, 0.0, 1.0, 0.0, 1.0, 1.0, 0.0, 1.0, 0.0, 0.0, 1.0, 0.0, 1.0, 1.0, 0.0, 1.0, 0.0, 0.0, 1.0, 0.0, 1.0, 1.0, 0.0, 1.0, 0.0, 0.0, 1.0, 0.0, 1.0, 1.0, 0.0, 1.0, 0.0, 0.0, 1.0, 0.0, 1.0, 1.0, 0.0, 1.0, 0.0, 0.0, 1.0, 0.0, 1.0, 1.0, 0.0, 1.0, 0.0, 0.0, 1.0, 0.0, 1.0, 1.0, 0.0, 1.0, 0.0, 0.0, 1.0, 0.0, 1.0, 1.0, 0.0, 1.0, 0.0, 0.0, 1.0, 0.0, 1.0, 1.0, 0.0, 1.0, 0.0, 0.0, 1.0, 0.0, 1.0, 1.0, 0.0, 1.0, 0.0, 0.0, 1.0, 0.0, 1.0, 1.0, 0.0, 1.0, 0.0, 0.0, 1.0, 0.0, 1.0, 1.0, 0.0, 1.0, 0.0, 0.0, 1.0, 0.0, 1.0, 1.0, 0.0, 1.0, 0.0, 0.0, 1.0, 0.0, 1.0, 1.0, 0.0, 1.0, 0.0, 0.0, 1.0, 0.0, 1.0, 1.0, 0.0, 1.0, 0.0, 0.0, 1.0, 0.0, 1.0, 1.0, 0.0, 1.0, 0.0, 0.0, 1.0, 0.0, 1.0, 1.0, 0.0, 1.0, 0.0, 0.0, 1.0, 0.0, 1.0, 1.0, 0.0, 1.0, 0.0, 0.0, 1.0, 0.0, 1.0, 1.0, 0.0, 1.0, 0.0, 0.0, 1.0, 0.0, 1.0, 1.0, 0.0, 1.0, 0.0, 0.0, 1.0, 0.0, 1.0, 1.0, 0.0, 1.0, 0.0, 0.0, 1.0, 0.0, 1.0, 1.0, 0.0, 1.0, 0.0, 0.0, 1.0, 0.0, 1.0, 1.0, 0.0, 1.0, 0.0, 0.0, 1.0, 0.0, 1.0, 1.0, 0.0, 1.0, 0.0, 0.0, 1.0, 0.0, 1.0, 1.0, 0.0, 1.0, 0.0, 0.0, 1.0, 0.0, 1.0, 1.0, 0.0, 1.0, 0.0, 0.0, 1.0, 0.0, 1.0, 1.0, 0.0, 1.0, 0.0, 0.0, 1.0, 0.0, 1.0, 1.0, 0.0, 1.0, 0.0, 0.0, 1.0, 0.0, 1.0, 1.0, 0.0, 1.0, 0.5, 1.0, 0.6197, 0.9855, 0.7324, 0.9427, 0.8316, 0.8743, 0.9115, 0.784, 0.9675, 0.6773, 0.9964, 0.5603, 0.9964, 0.4397, 0.9675, 0.3227, 0.9115, 0.216, 0.8316, 0.1257, 0.7324, 0.05727, 0.6197, 0.01453, 0.5, 0.0, 0.3803, 0.01453, 0.2676, 0.05727, 0.1684, 0.1257, 0.08851, 0.216, 0.03249, 0.3227, 0.003646, 0.4397, 0.003646, 0.5603, 0.03249, 0.6773, 0.08851, 0.784, 0.1684, 0.8743, 0.2676, 0.9427, 0.3803, 0.9855, 0.0, 0.0, 1.0, 0.0, 1.0, 1.0, 0.0, 1.0, 0.0, 0.0, 1.0, 0.0, 1.0, 1.0, 0.0, 1.0, 0.0, 0.0, 1.0, 0.0, 1.0, 1.0, 0.0, 1.0, 0.0, 0.0, 1.0, 0.0, 1.0, 1.0, 0.0, 1.0, 0.0, 0.0, 1.0, 0.0, 1.0, 1.0, 0.0, 1.0, 0.0, 0.0, 1.0, 0.0, 1.0, 1.0, 0.0, 1.0, 0.0, 0.0, 1.0, 0.0, 1.0, 1.0, 0.0, 1.0, 0.0, 0.0, 1.0, 0.0, 1.0, 1.0, 0.0, 1.0, 0.0, 0.0, 1.0, 0.0, 1.0, 1.0, 0.0, 1.0, 0.0, 0.0, 1.0, 0.0, 1.0, 1.0, 0.0, 1.0, 0.0, 0.0, 1.0, 0.0, 1.0, 1.0, 0.0, 1.0, 0.0, 0.0, 1.0, 0.0, 1.0, 1.0, 0.0, 1.0, 0.0, 0.0, 1.0, 0.0, 1.0, 1.0, 0.0, 1.0, 0.5, 1.0, 0.9755, 0.6545, 0.7939, 0.09549, 0.2061, 0.09549, 0.02447, 0.6545, 0.5, 1.0, 0.9755, 0.6545, 0.7939, 0.09549, 0.2061, 0.09549, 0.02447, 0.6545, 0.0, 0.0, 1.0, 0.0, 1.0, 1.0, 0.0, 1.0, 0.0, 0.0, 1.0, 0.0, 1.0, 1.0, 0.0, 1.0, 0.0, 0.0, 1.0, 0.0, 1.0, 1.0, 0.0, 1.0, 0.5, 1.0, 0.6294, 0.983, 0.75, 0.933, 0.8536, 0.8536, 0.933, 0.75, 0.983, 0.6294, 1.0, 0.5, 0.983, 0.3706, 0.933, 0.25, 0.8536, 0.1464, 0.75, 0.06699, 0.6294, 0.01704, 0.5, 0.0, 0.3706, 0.01704, 0.25, 0.06699, 0.1464, 0.1464, 0.06699, 0.25, 0.01704, 0.3706, 0.0, 0.5, 0.01704, 0.6294, 0.06699, 0.75, 0.1464, 0.8536, 0.25, 0.933, 0.3706, 0.983, 0.0, 0.0, 1.0, 0.0, 1.0, 1.0, 0.0, 1.0, 0.0, 0.0, 1.0, 0.0, 1.0, 1.0, 0.0, 1.0, 0.0, 0.0, 1.0, 0.0, 1.0, 1.0, 0.0, 1.0, 0.5, 1.0, 0.6197, 0.9855, 0.7324, 0.9427, 0.8316, 0.8743, 0.9115, 0.784, 0.9675, 0.6773, 0.9964, 0.5603, 0.9964, 0.4397, 0.9675, 0.3227, 0.9115, 0.216, 0.8316, 0.1257, 0.7324, 0.05727, 0.6197, 0.01453, 0.5, 0.0, 0.3803, 0.01453, 0.2676, 0.05727, 0.1684, 0.1257, 0.08851, 0.216, 0.03249, 0.3227, 0.003646, 0.4397, 0.003646, 0.5603, 0.03249, 0.6773, 0.08851, 0.784, 0.1684, 0.8743, 0.2676, 0.9427, 0.3803, 0.9855, 0.0, 0.0, 1.0, 0.0, 1.0, 1.0, 0.0, 1.0, 0.0, 0.0, 1.0, 0.0, 1.0, 1.0, 0.0, 1.0, 0.0, 0.0, 1.0, 0.0, 1.0, 1.0, 0.0, 1.0, 0.0, 0.0, 1.0, 0.0, 1.0, 1.0, 0.0, 1.0, 0.0, 0.0, 1.0, 0.0, 1.0, 1.0, 0.0, 1.0, 0.0, 0.0, 1.0, 0.0, 1.0, 1.0, 0.0, 1.0, 0.0, 0.0, 1.0, 0.0, 1.0, 1.0, 0.0, 1.0, 0.0, 0.0, 1.0, 0.0, 1.0, 1.0, 0.0, 1.0, 0.0, 0.0, 1.0, 0.0, 1.0, 1.0, 0.0, 1.0, 0.0, 0.0, 1.0, 0.0, 1.0, 1.0, 0.0, 1.0, 0.0, 0.0, 1.0, 0.0, 1.0, 1.0, 0.0, 1.0, 0.0, 0.0, 1.0, 0.0, 1.0, 1.0, 0.0, 1.0, 0.0, 0.0, 1.0, 0.0, 1.0, 1.0, 0.0, 1.0, 0.0, 0.0, 1.0, 0.0, 1.0, 1.0, 0.0, 1.0, 0.0, 0.0, 1.0, 0.0, 1.0, 1.0, 0.0, 1.0, 0.0, 0.0, 1.0, 0.0, 1.0, 1.0, 0.0, 1.0, 0.0, 0.0, 1.0, 0.0, 1.0, 1.0, 0.0, 1.0, 0.0, 0.0, 1.0, 0.0, 1.0, 1.0, 0.0, 1.0, 0.5, 1.0, 0.6197, 0.9855, 0.7324, 0.9427, 0.8316, 0.8743, 0.9115, 0.784, 0.9675, 0.6773, 0.9964, 0.5603, 0.9964, 0.4397, 0.9675, 0.3227, 0.9115, 0.216, 0.8316, 0.1257, 0.7324, 0.05727, 0.6197, 0.01453, 0.5, 0.0, 0.3803, 0.01453, 0.2676, 0.05727, 0.1684, 0.1257, 0.08851, 0.216, 0.03249, 0.3227, 0.003646, 0.4397, 0.003646, 0.5603, 0.03249, 0.6773, 0.08851, 0.784, 0.1684, 0.8743, 0.2676, 0.9427, 0.3803, 0.9855, 0.0, 0.0, 1.0, 0.0, 1.0, 1.0, 0.0, 1.0, 0.0, 0.0, 1.0, 0.0, 1.0, 1.0, 0.0, 1.0, 0.0, 0.0, 1.0, 0.0, 1.0, 1.0, 0.0, 1.0, 0.5, 1.0, 0.6197, 0.9855, 0.7324, 0.9427, 0.8316, 0.8743, 0.9115, 0.784, 0.9675, 0.6773, 0.9964, 0.5603, 0.9964, 0.4397, 0.9675, 0.3227, 0.9115, 0.216, 0.8316, 0.1257, 0.7324, 0.05727, 0.6197, 0.01453, 0.5, 0.0, 0.3803, 0.01453, 0.2676, 0.05727, 0.1684, 0.1257, 0.08851, 0.216, 0.03249, 0.3227, 0.003646, 0.4397, 0.003646, 0.5603, 0.03249, 0.6773, 0.08851, 0.784, 0.1684, 0.8743, 0.2676, 0.9427, 0.3803, 0.9855, 0.0, 0.0, 1.0, 0.0, 1.0, 1.0, 0.0, 1.0, 0.0, 0.0, 1.0, 0.0, 1.0, 1.0, 0.0, 1.0, 0.0, 0.0, 1.0, 0.0, 1.0, 1.0, 0.0, 1.0, 0.0, 0.0, 1.0, 0.0, 1.0, 1.0, 0.0, 1.0, 0.5, 1.0, 0.9755, 0.6545, 0.7939, 0.09549, 0.2061, 0.09549, 0.02447, 0.6545, 0.0, 0.0, 1.0, 0.0, 1.0, 1.0, 0.0, 1.0, 0.0, 0.0, 1.0, 0.0, 1.0, 1.0, 0.0, 1.0, 0.0, 0.0, 1.0, 0.0, 1.0, 1.0, 0.0, 1.0, 0.0, 0.0, 1.0, 0.0, 1.0, 1.0, 0.0, 1.0, 0.0, 0.0, 1.0, 0.0, 1.0, 1.0, 0.0, 1.0, 0.0, 0.0, 1.0, 0.0, 1.0, 1.0, 0.0, 1.0, 0.0, 0.0, 1.0, 0.0, 1.0, 1.0, 0.0, 1.0, 0.5, 1.0, 0.6243, 0.9843, 0.7409, 0.9382, 0.8423, 0.8645, 0.9222, 0.7679, 0.9755, 0.6545, 0.999, 0.5314, 0.9911, 0.4063, 0.9524, 0.2871, 0.8853, 0.1813, 0.7939, 0.09549, 0.6841, 0.03511, 0.5627, 0.003943, 0.4373, 0.003943, 0.3159, 0.03511, 0.2061, 0.09549, 0.1147, 0.1813, 0.04759, 0.2871, 0.008856, 0.4063, 0.0009867, 0.5314, 0.02447, 0.6545, 0.07784, 0.7679, 0.1577, 0.8645, 0.2591, 0.9382, 0.3757, 0.9843, 0.0, 0.0, 1.0, 0.0, 1.0, 1.0, 0.0, 1.0, 0.0, 0.0, 1.0, 0.0, 1.0, 1.0, 0.0, 1.0, 0.0, 0.0, 1.0, 0.0, 1.0, 1.0, 0.0, 1.0])
me_cube_001.use_remesh_preserve_volume = False
me_cube_001.use_remesh_preserve_attributes = False
me_cube_001.use_mirror_vertex_groups = False
me_cube_001.update()

# ---- objects
ob_cube_002 = bpy.data.objects.new('Cube.002', me_cube_003)
ob_cube_001 = bpy.data.objects.new('Cube.001', me_cube_002)
ob_cube = bpy.data.objects.new('Cube', me_cube_001)
ob_lamp = bpy.data.objects.new('Lamp', light_lamp)
ob_camera = bpy.data.objects.new('Camera', cam_camera)

# ---- transforms, parenting, visibility, modifiers, constraints
ob_cube_002.location = (0.0, 0.0, -0.2627)
ob_cube_002.scale = (-0.9367, -0.9367, -0.9367)
ob_cube_002.lineart.crease_threshold = 0.0
ob_cube_001.location = (0.0, 0.0, -0.12)
ob_cube_001.scale = (-0.9367, -0.9367, -0.9367)
ob_cube_001.lineart.crease_threshold = 0.0
ob_cube.location = (0.0, 0.0, 0.0)
ob_cube.lineart.crease_threshold = 0.0
ob_lamp.location = (4.076, 1.005, 5.904)
ob_lamp.rotation_euler = (0.6503, 0.05522, 1.866)
ob_lamp.lock_rotations_4d = False
ob_lamp.empty_display_type = 'ARROWS'
ob_lamp.color = (0.0, 0.0, 0.0, 0.0)
ob_lamp.lineart.crease_threshold = 0.0
ob_camera.location = (7.481, -6.508, 5.344)
ob_camera.rotation_euler = (1.109, 0.0, 0.8149)
ob_camera.lock_rotations_4d = False
ob_camera.empty_display_type = 'ARROWS'
ob_camera.color = (0.0, 0.0, 0.0, 0.0)
ob_camera.display_type = 'WIRE'
ob_camera.lineart.crease_threshold = 0.0

# ---- collection membership
col_collection_1.objects.link(ob_cube_002)
col_collection_1.objects.link(ob_cube_001)
col_collection_1.objects.link(ob_cube)
col_collection_1.objects.link(ob_lamp)
col_collection_1.objects.link(ob_camera)

# ---- scene / render settings (as saved in the file)
scene.camera = ob_camera
scene.frame_start = 1; scene.frame_end = 250; scene.frame_set(1)
scene.render.engine = 'BLENDER_EEVEE_NEXT'
scene.render.resolution_percentage = 50
scene.render.dither_intensity = 0.0
scene.cycles.use_denoising = False
scene.cycles.samples = 128
scene.cycles.sampling_pattern = 'TABULATED_SOBOL'
scene.cycles.use_adaptive_sampling = False
scene.cycles.use_light_tree = False
scene.cycles.blur_glossy = 0.0
scene.cycles.sample_clamp_indirect = 0.0
scene.view_settings.view_transform = 'Standard'
bpy.context.view_layer.update()
